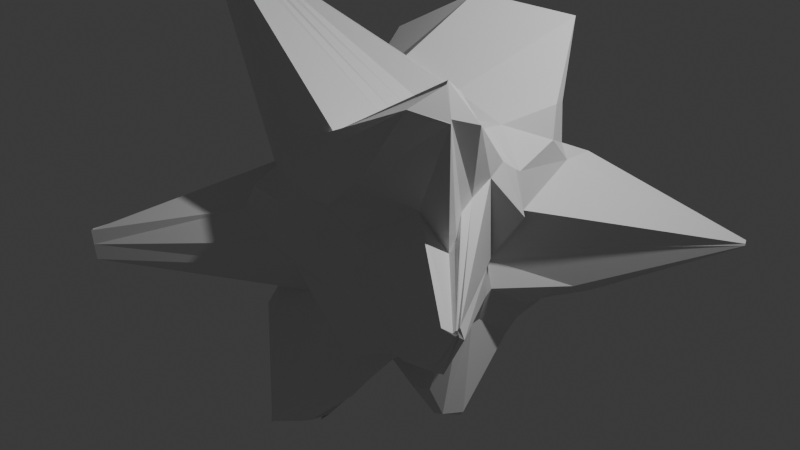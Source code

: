 # Source: crystal.blend  (saved by Blender 4.0.36; exported with 4.5.12 LTS)
import bpy
from mathutils import Matrix  # noqa: F401  (used for matrix-valued properties, if any)

bpy.ops.wm.read_factory_settings(use_empty=True)
scene = bpy.context.scene
scene.name = 'Scene'

# ---- collections
col_collection = bpy.data.collections.new('Collection'); scene.collection.children.link(col_collection)

# ---- materials (node trees are filled in below, after node groups)
mat_material = bpy.data.materials.new('Material')
mat_material.alpha_threshold = 0.0
mat_material.use_transparent_shadow = False
mat_material.roughness = 0.5
mat_material.line_color = (0.0, 0.0, 0.0, 1.0)

# ---- material node trees
mat_material.use_nodes = True; mat_material.node_tree.nodes.clear()
_N = mat_material.node_tree.nodes; _L = mat_material.node_tree.links
n0 = _N.new('ShaderNodeOutputMaterial'); n0.name = 'Material Output'; n0.location = (300, 300)
n1 = _N.new('ShaderNodeBsdfPrincipled'); n1.name = 'Principled BSDF'; n1.location = (10, 300)
n1.inputs[3].default_value = 1.45
_L.new(n1.outputs[0], n0.inputs[0])
n0.is_active_output = True

# ---- world
world_world = bpy.data.worlds.new('World'); scene.world = world_world
world_world.use_nodes = True; world_world.node_tree.nodes.clear()
_N = world_world.node_tree.nodes; _L = world_world.node_tree.links
n0 = _N.new('ShaderNodeOutputWorld'); n0.name = 'World Output'; n0.location = (300, 300)
n1 = _N.new('ShaderNodeBackground'); n1.name = 'Background'; n1.location = (10, 300)
n1.inputs[0].default_value = (0.05088, 0.05088, 0.05088, 1.0)
_L.new(n1.outputs[0], n0.inputs[0])
n0.is_active_output = True
world_world.color = (0.05088, 0.05088, 0.05088)
world_world.use_sun_shadow = False
world_world.sun_shadow_jitter_overblur = 0.0

# ---- cameras
cam_camera = bpy.data.cameras.new('Camera')
cam_camera.clip_end = 100.0
cam_camera.ortho_scale = 7.314

# ---- lights
light_light = bpy.data.lights.new('Light', 'POINT')
light_light.transmission_factor = 0.0
light_light.use_soft_falloff = False
light_light.energy = 1000.0
light_light.shadow_soft_size = 0.1
light_light.shadow_maximum_resolution = 0.006
light_light.use_absolute_resolution = True

# ---- meshes
me_cube = bpy.data.meshes.new('Cube')
me_cube.from_pydata([(1.114, 1.054, 1.036), (0.8073, 0.9707, -0.9799), (0.4917, -1.413, 0.948), (0.7311, -1.517, -1.105), (-0.7349, 1.25, 1.634), (-1.992, 1.64, -1.422), (-0.3868, -1.214, 0.8202), (-0.9543, -0.9947, -0.9884), (2.423, 2.609, -0.2616), (-1.661, -2.498, -0.1927), (0.9707, -1.235, -0.05818), (-1.038, 1.062, -0.01082), (-0.5617, -1.485, 0.4082), (1.03, 1.353, 0.7039), (0.7813, -1.269, 0.5421), (-0.7976, 0.9827, 0.5047), (-0.7945, 0.103, -0.9828), (1.149, 0.1894, 1.293), (-0.7058, 0.1351, 1.171), (1.165, -0.2203, -1.66), (1.205, 0.005708, 0.001665), (-1.422, 0.1021, -0.2614), (1.518, 0.1171, 0.5881), (-2.458, 0.3773, 0.8264), (-0.6254, -0.4929, -0.8691), (1.795, -1.182, 2.204), (2.246, -1.471, 0.2732), (1.692, -0.8849, 0.9592), (-1.634, -0.6895, 2.346), (0.7313, -0.5529, -0.8943), (-1.224, -0.6872, -0.1167), (-0.9969, -0.495, 0.447), (-0.9865, 0.9343, 1.602), (1.048, 0.5025, -1.107), (-1.367, 0.8707, -0.1563), (-2.474, 0.538, 0.8506), (-2.093, 1.581, -1.637), (1.34, 0.7242, 1.407), (2.48, 2.489, -0.259), (1.323, 0.9643, 0.779), (-0.957, 1.088, 1.605), (0.9222, 0.8057, -1.103), (-1.212, 0.9972, -0.05491), (-1.038, 0.7983, 0.6139), (-2.037, 1.616, -1.555), (1.234, 0.9438, 1.349), (2.451, 2.549, -0.2587), (1.283, 1.345, 0.749), (1.149, 1.639, 0.4598), (0.8595, -1.205, 0.1939), (-1.058, 1.068, 0.115), (-1.692, -2.497, -0.04194), (-2.572, 0.4158, 0.5733), (1.264, 0.01695, 0.1372), (-1.8, -2.43, 0.001254), (2.229, -1.485, 0.3102), (2.48, 2.489, -0.2355), (-1.533, 0.7401, 0.1069), (2.455, 2.541, -0.2227), (-1.257, 0.9748, 0.1154), (-1.107, -0.2048, 1.49), (0.9677, -0.4983, -1.355), (-1.324, -0.305, -0.2035), (-1.69, -0.2788, 0.6704), (-0.693, -0.2879, -0.8914), (1.152, -0.1271, 1.324), (2.273, -1.43, 0.2205), (1.661, -0.5035, 1.146), (2.249, -1.459, 0.3412), (-1.062, -0.2673, 0.1766), (1.073, 1.081, -0.7932), (0.8042, -1.348, -0.705), (-1.966, 1.662, -1.326), (-0.5728, -0.961, -0.6576), (-1.929, 0.2743, -0.752), (1.136, -0.0007027, -0.6819), (-0.9992, -0.5003, -0.6617), (1.102, -0.5754, -0.7061), (1.206, 0.6172, -0.7322), (-2.072, 1.571, -1.418), (1.183, 0.8996, -0.7825), (-2.003, 1.62, -1.343), (1.153, -0.3161, -0.6696), (-1.128, -0.3195, -0.714), (-0.7586, -0.4121, -0.9141), (1.37, -0.5911, 1.86), (2.252, -1.469, 0.2527), (1.67, -0.7348, 1.035), (2.237, -1.475, 0.3122), (-1.636, -0.6636, 2.348), (0.7903, -0.4766, -1.0), (-1.152, -0.4089, -0.1259), (-1.034, -0.4042, 0.4525), (-1.011, -0.3803, 0.1885), (-1.065, -0.4324, -0.6814), (1.138, -0.4361, -0.6782), (-0.9315, -0.8501, -0.9792), (0.6715, -1.444, 1.107), (2.151, -1.582, 0.04043), (1.461, -1.153, 0.9787), (-1.621, -0.8679, 2.332), (0.7745, -1.337, -1.128), (-1.703, -2.475, -0.1601), (-1.724, -2.492, 0.09771), (-1.746, -2.465, -0.002385), (2.153, -1.574, 0.34), (-0.8422, -0.858, -0.6694), (0.9878, -1.011, -0.6946), (-0.4902, -1.176, -0.3859), (2.422, 2.611, -0.3316), (1.15, -1.25, -0.4238), (-0.7826, 1.06, -0.3015), (-1.612, 0.1041, -0.5618), (1.276, 0.002491, -0.2855), (-1.146, -0.5784, -0.3974), (1.667, -1.13, -0.5212), (1.576, 0.8768, -0.4745), (-1.879, 0.5259, -0.6727), (1.565, 1.165, -0.6392), (-1.104, 0.9221, -0.3907), (1.423, -0.3896, -0.3538), (-1.283, -0.2977, -0.4878), (-1.235, -0.4354, -0.465), (1.659, -1.026, -0.5981), (-1.108, -1.141, -0.4114), (1.362, -1.233, -0.4996), (-1.636, -0.7191, 2.332), (0.7367, -0.685, -0.9568), (-1.753, -2.445, -0.1384), (-0.9725, -0.5882, 0.4387), (-1.809, -2.431, 0.06398), (-0.9614, -0.5905, -0.6416), (-0.7468, -0.5668, -0.9066), (1.798, -1.202, 2.174), (2.241, -1.477, 0.273), (1.761, -1.011, 0.7816), (2.224, -1.491, 0.3039), (1.084, -0.6781, -0.7524), (1.619, -1.13, -0.5339), (-1.107, -0.6666, -0.3845), (-0.8457, -0.01512, 1.232), (1.066, -0.4114, -1.642), (-1.408, -0.1473, -0.2485), (-2.462, 0.2364, 0.8647), (-1.097, -0.09489, 0.1841), (-0.624, -0.1086, -0.876), (1.147, 0.02524, 1.313), (1.313, -0.1083, 0.0133), (1.635, 0.002694, 0.597), (1.356, -0.1024, 0.1367), (1.16, -0.1308, -0.6762), (-1.186, -0.1554, -0.7452), (1.322, -0.1284, -0.3024), (-1.335, -0.1307, -0.5104), (-0.4552, -1.436, 0.664), (0.9672, 1.132, 0.8896), (0.6325, -1.442, 0.8478), (-1.034, 1.193, 1.537), (1.47, 0.1031, 0.9649), (-2.35, 0.39, 1.06), (-1.026, -0.5177, 0.8616), (1.873, -1.22, 1.919), (1.399, 0.6325, 1.095), (-0.9863, 0.5106, 0.9377), (1.221, 0.9932, 0.9169), (-1.165, 1.002, 1.426), (1.501, -0.1697, 1.146), (-1.331, -0.2607, 0.9308), (-1.168, -0.4111, 0.9162), (1.906, -0.9154, 1.799), (-0.7684, -0.829, 0.6768), (1.115, -1.517, 1.233), (1.88, -1.225, 1.89), (-0.9131, -0.6029, 0.7608), (1.488, 0.01808, 1.012), (-1.646, -0.105, 0.9694), (-0.6582, -0.6888, -0.8874), (1.7, -1.526, 2.028), (2.231, -1.493, 0.2632), (1.763, -1.098, 0.6782), (2.215, -1.505, 0.2898), (1.064, -0.779, -0.7629), (1.537, -1.174, -0.519), (-1.639, -0.7623, 2.313), (0.7475, -0.8104, -0.9588), (-1.735, -2.455, -0.1515), (-0.9585, -0.8639, 0.4258), (-1.781, -2.447, 0.04144), (-0.9322, -0.7022, -0.6587), (-1.149, -0.8686, -0.3974), (-0.8703, -0.7011, 0.711), (1.881, -1.23, 1.885), (-0.151, 1.02, -1.137), (-0.1327, -1.266, 0.8612), (-0.1526, -1.609, -1.775), (-0.005624, 0.9919, 1.046), (-0.2005, 1.986, -0.04685), (0.01263, -1.34, -0.04607), (-0.1591, 1.173, 0.6572), (-0.1448, -1.434, 0.4407), (-0.01869, 0.0213, -1.149), (-0.05532, 0.1435, 1.674), (-0.1253, -0.5173, -1.205), (-1.58, -0.6155, 2.508), (-0.04232, 1.082, 2.125), (0.1267, 0.7619, -1.77), (-0.08776, 0.9141, -1.287), (-0.01713, 1.252, 1.854), (-0.1734, -1.475, 0.1877), (-0.1885, 1.984, 0.1708), (-1.573, -0.5446, 2.548), (-0.07196, -0.2845, -0.9692), (0.02477, -1.744, -1.621), (-0.1052, 1.142, -0.8773), (-1.576, -0.5858, 2.528), (-0.101, -0.4066, -1.077), (-0.1337, -1.385, -1.793), (-0.226, -1.101, 1.102), (0.006874, -1.171, -0.3719), (-0.1432, 1.822, -0.4064), (-1.579, -0.662, 2.497), (-0.1475, -0.6641, -1.309), (-0.04565, -0.1251, -1.012), (-1.581, -0.5475, 2.524), (-0.1043, 1.066, 1.019), (-0.09802, -1.415, 0.6182), (-1.566, -0.7803, 2.5), (-0.06184, -1.312, -1.799), (0.4239, -1.646, -1.358), (0.6843, 1.592, 1.75), (0.5423, 1.265, -0.004945), (0.4465, 1.135, 0.5021), (0.5947, 0.1699, 1.477), (0.4854, -0.5993, 1.344), (0.9099, 1.473, 2.003), (0.8587, 1.512, 1.854), (0.5433, 1.251, 0.2181), (0.5126, -0.252, 1.313), (0.4808, 1.029, -0.6517), (0.4976, -0.4292, 1.312), (0.2438, -1.287, 1.137), (0.546, 1.218, -0.2926), (0.4392, -1.192, 1.393), (0.5391, -0.07275, 1.315), (0.4769, 1.057, 0.8052), (0.3005, -1.196, 1.341), (0.5441, 0.9992, -1.085), (0.2277, -1.345, 0.9352), (0.4677, -1.289, -0.1), (0.364, -1.246, 0.4289), (0.9397, -0.02082, -1.917), (0.3637, -1.396, -1.592), (0.6405, 0.5012, -1.924), (0.5356, 0.8911, -1.596), (0.4109, -1.287, 0.2153), (0.7369, -0.5046, -1.435), (0.5341, -1.719, -1.08), (0.3784, -0.4479, -1.006), (0.253, -1.559, -1.582), (0.5167, -1.376, -0.4286), (0.421, -1.33, -1.526), (0.927, -0.3883, -1.714), (0.2711, -1.356, 0.7596), (0.2857, -1.452, -1.607)], [], [(217, 100, 6, 193), (225, 193, 6, 154), (165, 40, 4, 157), (258, 101, 3, 228), (171, 97, 2, 156), (244, 229, 0, 155), (241, 230, 8, 109), (125, 98, 10, 110), (119, 42, 11, 111), (218, 197, 9, 108), (236, 231, 13, 48), (105, 99, 14, 49), (59, 43, 15, 50), (208, 199, 12, 51), (144, 143, 23, 52), (56, 39, 22, 53), (153, 142, 21, 112), (116, 38, 20, 113), (162, 37, 17, 158), (252, 33, 19, 250), (175, 140, 18, 159), (204, 32, 18, 201), (173, 126, 28, 160), (139, 128, 30, 114), (130, 129, 31, 54), (88, 87, 27, 55), (123, 86, 26, 115), (169, 85, 25, 161), (257, 90, 29, 251), (214, 89, 28, 203), (207, 40, 32, 204), (253, 41, 33, 252), (164, 45, 37, 162), (118, 46, 38, 116), (58, 47, 39, 56), (52, 23, 35, 57), (112, 21, 34, 117), (159, 18, 32, 163), (48, 13, 47, 58), (109, 8, 46, 118), (155, 0, 45, 164), (246, 1, 41, 253), (195, 4, 40, 207), (57, 35, 43, 59), (117, 34, 42, 119), (163, 32, 40, 165), (34, 57, 59, 42), (8, 48, 58, 46), (21, 52, 57, 34), (46, 58, 56, 38), (86, 88, 55, 26), (128, 130, 54, 30), (38, 56, 53, 20), (142, 144, 52, 21), (197, 208, 51, 9), (42, 59, 50, 11), (98, 105, 49, 10), (230, 236, 48, 8), (91, 93, 69, 62), (147, 149, 68, 66), (223, 140, 60, 210), (261, 141, 61, 255), (174, 146, 65, 166), (152, 147, 66, 120), (149, 148, 67, 68), (168, 89, 60, 167), (122, 91, 62, 121), (93, 92, 63, 69), (84, 94, 83, 64), (141, 150, 82, 61), (36, 79, 81, 44), (1, 70, 80, 41), (16, 74, 79, 36), (41, 80, 78, 33), (90, 95, 77, 29), (132, 131, 76, 24), (33, 78, 75, 19), (145, 151, 74, 16), (194, 212, 73, 7), (44, 81, 72, 5), (101, 107, 71, 3), (246, 238, 70, 1), (61, 82, 95, 90), (24, 76, 94, 84), (54, 31, 92, 93), (114, 30, 91, 122), (160, 28, 89, 168), (30, 54, 93, 91), (66, 68, 88, 86), (210, 60, 89, 214), (255, 61, 90, 257), (166, 65, 85, 169), (120, 66, 86, 123), (68, 67, 87, 88), (184, 181, 107, 101), (7, 73, 106, 96), (178, 180, 105, 98), (9, 51, 104, 102), (51, 12, 103, 104), (108, 9, 102, 124), (154, 6, 100, 170), (180, 179, 99, 105), (182, 178, 98, 125), (191, 177, 97, 171), (263, 184, 101, 258), (226, 183, 100, 217), (181, 182, 125, 107), (73, 108, 124, 106), (82, 120, 123, 95), (76, 114, 122, 94), (94, 122, 121, 83), (150, 152, 120, 82), (79, 117, 119, 81), (70, 109, 118, 80), (74, 112, 117, 79), (80, 118, 116, 78), (95, 123, 115, 77), (131, 139, 114, 76), (78, 116, 113, 75), (151, 153, 112, 74), (212, 218, 108, 73), (81, 119, 111, 72), (107, 125, 110, 71), (238, 241, 109, 70), (188, 189, 139, 131), (77, 115, 138, 137), (203, 28, 126, 220), (251, 29, 127, 260), (161, 25, 133, 172), (115, 26, 134, 138), (55, 27, 135, 136), (26, 55, 136, 134), (29, 77, 137, 127), (176, 188, 131, 132), (185, 187, 130, 128), (187, 186, 129, 130), (189, 185, 128, 139), (190, 183, 126, 173), (83, 121, 153, 151), (75, 113, 152, 150), (64, 83, 151, 145), (19, 75, 150, 141), (53, 22, 148, 149), (113, 20, 147, 152), (158, 17, 146, 174), (250, 19, 141, 261), (201, 18, 140, 223), (20, 53, 149, 147), (62, 69, 144, 142), (167, 60, 140, 175), (121, 62, 142, 153), (69, 63, 143, 144), (63, 167, 175, 143), (22, 158, 174, 148), (186, 190, 173, 129), (27, 161, 172, 135), (179, 191, 171, 99), (12, 154, 170, 103), (67, 166, 169, 87), (31, 160, 168, 92), (92, 168, 167, 63), (148, 174, 166, 67), (35, 163, 165, 43), (13, 155, 164, 47), (23, 159, 163, 35), (47, 164, 162, 39), (87, 169, 161, 27), (129, 173, 160, 31), (143, 175, 159, 23), (39, 162, 158, 22), (231, 244, 155, 13), (99, 171, 156, 14), (43, 165, 157, 15), (199, 225, 154, 12), (135, 172, 191, 179), (103, 170, 190, 186), (170, 100, 183, 190), (124, 102, 185, 189), (104, 103, 186, 187), (102, 104, 187, 185), (96, 106, 188, 176), (106, 124, 189, 188), (137, 138, 182, 181), (220, 126, 183, 226), (260, 127, 184, 263), (172, 133, 177, 191), (138, 134, 178, 182), (136, 135, 179, 180), (134, 136, 180, 178), (127, 137, 181, 184), (132, 221, 227, 176), (242, 220, 226, 245), (249, 262, 225, 199), (15, 157, 224, 198), (232, 201, 223, 243), (16, 200, 222, 145), (24, 202, 221, 132), (233, 203, 220, 242), (72, 111, 219, 213), (256, 259, 218, 212), (245, 226, 217, 240), (176, 227, 216, 96), (64, 211, 215, 84), (237, 210, 214, 239), (5, 72, 213, 192), (228, 256, 212, 194), (145, 222, 211, 64), (243, 223, 210, 237), (11, 50, 209, 196), (248, 254, 208, 197), (229, 195, 207, 235), (5, 192, 206, 44), (44, 206, 205, 36), (235, 207, 204, 234), (239, 214, 203, 233), (84, 215, 202, 24), (234, 204, 201, 232), (36, 205, 200, 16), (254, 249, 199, 208), (50, 15, 198, 209), (259, 248, 197, 218), (111, 11, 196, 219), (157, 4, 195, 224), (96, 216, 194, 7), (262, 247, 193, 225), (240, 217, 193, 247), (97, 240, 247, 2), (156, 2, 247, 262), (110, 10, 248, 259), (49, 14, 249, 254), (37, 234, 232, 17), (85, 239, 233, 25), (45, 235, 234, 37), (0, 229, 235, 45), (10, 49, 254, 248), (146, 243, 237, 65), (3, 71, 256, 228), (65, 237, 239, 85), (177, 245, 240, 97), (71, 110, 259, 256), (25, 233, 242, 133), (17, 232, 243, 146), (14, 156, 262, 249), (133, 242, 245, 177), (221, 260, 263, 227), (198, 224, 244, 231), (200, 250, 261, 222), (202, 251, 260, 221), (213, 219, 241, 238), (227, 263, 258, 216), (211, 255, 257, 215), (192, 213, 238, 246), (222, 261, 255, 211), (196, 209, 236, 230), (192, 246, 253, 206), (206, 253, 252, 205), (215, 257, 251, 202), (205, 252, 250, 200), (209, 198, 231, 236), (219, 196, 230, 241), (224, 195, 229, 244), (216, 258, 228, 194)])
_uv = me_cube.uv_layers.new(name='UVMap')
_uv.uv.foreach_set('vector', [0.75, 0.7319, 0.875, 0.7319, 0.875, 0.75, 0.75, 0.75, 0.5966, 0.875, 0.625, 0.875, 0.625, 1.0, 0.5966, 1.0, 0.5966, 0.2192, 0.625, 0.2192, 0.625, 0.25, 0.5966, 0.25, 0.3125, 0.7319, 0.375, 0.7319, 0.375, 0.75, 0.3125, 0.75, 0.5966, 0.7319, 0.625, 0.7319, 0.625, 0.75, 0.5966, 0.75, 0.5966, 0.4375, 0.625, 0.4375, 0.625, 0.5, 0.5966, 0.5, 0.4667, 0.4375, 0.5, 0.4375, 0.5, 0.5, 0.4667, 0.5, 0.4667, 0.7319, 0.5, 0.7319, 0.5, 0.75, 0.4667, 0.75, 0.4667, 0.2192, 0.5, 0.2192, 0.5, 0.25, 0.4667, 0.25, 0.4667, 0.875, 0.5, 0.875, 0.5, 1.0, 0.4667, 1.0, 0.5169, 0.4375, 0.5625, 0.4375, 0.5625, 0.5, 0.5169, 0.5, 0.5169, 0.7319, 0.5625, 0.7319, 0.5625, 0.75, 0.5169, 0.75, 0.5169, 0.2192, 0.5625, 0.2192, 0.5625, 0.25, 0.5169, 0.25, 0.5169, 0.875, 0.5625, 0.875, 0.5625, 1.0, 0.5169, 1.0, 0.5169, 0.1084, 0.5625, 0.1084, 0.5625, 0.125, 0.5169, 0.125, 0.5169, 0.5616, 0.5625, 0.5616, 0.5625, 0.625, 0.5169, 0.625, 0.4667, 0.1084, 0.5, 0.1084, 0.5, 0.125, 0.4667, 0.125, 0.4667, 0.5616, 0.5, 0.5616, 0.5, 0.625, 0.4667, 0.625, 0.5966, 0.5616, 0.625, 0.5616, 0.625, 0.625, 0.5966, 0.625, 0.3125, 0.5616, 0.375, 0.5616, 0.375, 0.625, 0.3125, 0.625, 0.5966, 0.1084, 0.625, 0.1084, 0.625, 0.125, 0.5966, 0.125, 0.75, 0.5616, 0.875, 0.5616, 0.875, 0.625, 0.75, 0.625, 0.5966, 0.05552, 0.625, 0.05552, 0.625, 0.0625, 0.5966, 0.0625, 0.4667, 0.05552, 0.5, 0.05552, 0.5, 0.0625, 0.4667, 0.0625, 0.5169, 0.05552, 0.5625, 0.05552, 0.5625, 0.0625, 0.5169, 0.0625, 0.5169, 0.6774, 0.5625, 0.6774, 0.5625, 0.6875, 0.5169, 0.6875, 0.4667, 0.6774, 0.5, 0.6774, 0.5, 0.6875, 0.4667, 0.6875, 0.5966, 0.6774, 0.625, 0.6774, 0.625, 0.6875, 0.5966, 0.6875, 0.3125, 0.6774, 0.375, 0.6774, 0.375, 0.6875, 0.3125, 0.6875, 0.75, 0.6774, 0.875, 0.6774, 0.875, 0.6875, 0.75, 0.6875, 0.75, 0.5308, 0.875, 0.5308, 0.875, 0.5616, 0.75, 0.5616, 0.3125, 0.5308, 0.375, 0.5308, 0.375, 0.5616, 0.3125, 0.5616, 0.5966, 0.5308, 0.625, 0.5308, 0.625, 0.5616, 0.5966, 0.5616, 0.4667, 0.5308, 0.5, 0.5308, 0.5, 0.5616, 0.4667, 0.5616, 0.5169, 0.5308, 0.5625, 0.5308, 0.5625, 0.5616, 0.5169, 0.5616, 0.5169, 0.125, 0.5625, 0.125, 0.5625, 0.1884, 0.5169, 0.1884, 0.4667, 0.125, 0.5, 0.125, 0.5, 0.1884, 0.4667, 0.1884, 0.5966, 0.125, 0.625, 0.125, 0.625, 0.1884, 0.5966, 0.1884, 0.5169, 0.5, 0.5625, 0.5, 0.5625, 0.5308, 0.5169, 0.5308, 0.4667, 0.5, 0.5, 0.5, 0.5, 0.5308, 0.4667, 0.5308, 0.5966, 0.5, 0.625, 0.5, 0.625, 0.5308, 0.5966, 0.5308, 0.3125, 0.5, 0.375, 0.5, 0.375, 0.5308, 0.3125, 0.5308, 0.75, 0.5, 0.875, 0.5, 0.875, 0.5308, 0.75, 0.5308, 0.5169, 0.1884, 0.5625, 0.1884, 0.5625, 0.2192, 0.5169, 0.2192, 0.4667, 0.1884, 0.5, 0.1884, 0.5, 0.2192, 0.4667, 0.2192, 0.5966, 0.1884, 0.625, 0.1884, 0.625, 0.2192, 0.5966, 0.2192, 0.5, 0.1884, 0.5169, 0.1884, 0.5169, 0.2192, 0.5, 0.2192, 0.5, 0.5, 0.5169, 0.5, 0.5169, 0.5308, 0.5, 0.5308, 0.5, 0.125, 0.5169, 0.125, 0.5169, 0.1884, 0.5, 0.1884, 0.5, 0.5308, 0.5169, 0.5308, 0.5169, 0.5616, 0.5, 0.5616, 0.5, 0.6774, 0.5169, 0.6774, 0.5169, 0.6875, 0.5, 0.6875, 0.5, 0.05552, 0.5169, 0.05552, 0.5169, 0.0625, 0.5, 0.0625, 0.5, 0.5616, 0.5169, 0.5616, 0.5169, 0.625, 0.5, 0.625, 0.5, 0.1084, 0.5169, 0.1084, 0.5169, 0.125, 0.5, 0.125, 0.5, 0.875, 0.5169, 0.875, 0.5169, 1.0, 0.5, 1.0, 0.5, 0.2192, 0.5169, 0.2192, 0.5169, 0.25, 0.5, 0.25, 0.5, 0.7319, 0.5169, 0.7319, 0.5169, 0.75, 0.5, 0.75, 0.5, 0.4375, 0.5169, 0.4375, 0.5169, 0.5, 0.5, 0.5, 0.5, 0.0726, 0.5169, 0.0726, 0.5169, 0.08514, 0.5, 0.08514, 0.5, 0.6416, 0.5169, 0.6416, 0.5169, 0.6649, 0.5, 0.6649, 0.75, 0.6416, 0.875, 0.6416, 0.875, 0.6649, 0.75, 0.6649, 0.3125, 0.6416, 0.375, 0.6416, 0.375, 0.6649, 0.3125, 0.6649, 0.5966, 0.6416, 0.625, 0.6416, 0.625, 0.6649, 0.5966, 0.6649, 0.4667, 0.6416, 0.5, 0.6416, 0.5, 0.6649, 0.4667, 0.6649, 0.5169, 0.6416, 0.5625, 0.6416, 0.5625, 0.6649, 0.5169, 0.6649, 0.5966, 0.0726, 0.625, 0.0726, 0.625, 0.08514, 0.5966, 0.08514, 0.4667, 0.0726, 0.5, 0.0726, 0.5, 0.08514, 0.4667, 0.08514, 0.5169, 0.0726, 0.5625, 0.0726, 0.5625, 0.08514, 0.5169, 0.08514, 0.375, 0.0726, 0.422, 0.0726, 0.422, 0.08514, 0.375, 0.08514, 0.375, 0.6416, 0.422, 0.6416, 0.422, 0.6649, 0.375, 0.6649, 0.375, 0.1884, 0.422, 0.1884, 0.422, 0.2192, 0.375, 0.2192, 0.375, 0.5, 0.422, 0.5, 0.422, 0.5308, 0.375, 0.5308, 0.375, 0.125, 0.422, 0.125, 0.422, 0.1884, 0.375, 0.1884, 0.375, 0.5308, 0.422, 0.5308, 0.422, 0.5616, 0.375, 0.5616, 0.375, 0.6774, 0.422, 0.6774, 0.422, 0.6875, 0.375, 0.6875, 0.375, 0.05552, 0.422, 0.05552, 0.422, 0.0625, 0.375, 0.0625, 0.375, 0.5616, 0.422, 0.5616, 0.422, 0.625, 0.375, 0.625, 0.375, 0.1084, 0.422, 0.1084, 0.422, 0.125, 0.375, 0.125, 0.375, 0.875, 0.422, 0.875, 0.422, 1.0, 0.375, 1.0, 0.375, 0.2192, 0.422, 0.2192, 0.422, 0.25, 0.375, 0.25, 0.375, 0.7319, 0.422, 0.7319, 0.422, 0.75, 0.375, 0.75, 0.375, 0.4375, 0.422, 0.4375, 0.422, 0.5, 0.375, 0.5, 0.375, 0.6649, 0.422, 0.6649, 0.422, 0.6774, 0.375, 0.6774, 0.375, 0.0625, 0.422, 0.0625, 0.422, 0.0726, 0.375, 0.0726, 0.5169, 0.0625, 0.5625, 0.0625, 0.5625, 0.0726, 0.5169, 0.0726, 0.4667, 0.0625, 0.5, 0.0625, 0.5, 0.0726, 0.4667, 0.0726, 0.5966, 0.0625, 0.625, 0.0625, 0.625, 0.0726, 0.5966, 0.0726, 0.5, 0.0625, 0.5169, 0.0625, 0.5169, 0.0726, 0.5, 0.0726, 0.5, 0.6649, 0.5169, 0.6649, 0.5169, 0.6774, 0.5, 0.6774, 0.75, 0.6649, 0.875, 0.6649, 0.875, 0.6774, 0.75, 0.6774, 0.3125, 0.6649, 0.375, 0.6649, 0.375, 0.6774, 0.3125, 0.6774, 0.5966, 0.6649, 0.625, 0.6649, 0.625, 0.6774, 0.5966, 0.6774, 0.4667, 0.6649, 0.5, 0.6649, 0.5, 0.6774, 0.4667, 0.6774, 0.5169, 0.6649, 0.5625, 0.6649, 0.5625, 0.6774, 0.5169, 0.6774, 0.375, 0.7058, 0.422, 0.7058, 0.422, 0.7319, 0.375, 0.7319, 0.375, 0.0, 0.422, 0.0, 0.422, 0.01813, 0.375, 0.01813, 0.5, 0.7058, 0.5169, 0.7058, 0.5169, 0.7319, 0.5, 0.7319, 0.5, 0.0, 0.5169, 0.0, 0.5169, 0.01813, 0.5, 0.01813, 0.5169, 0.0, 0.5625, 0.0, 0.5625, 0.01813, 0.5169, 0.01813, 0.4667, 0.0, 0.5, 0.0, 0.5, 0.01813, 0.4667, 0.01813, 0.5966, 0.0, 0.625, 0.0, 0.625, 0.01813, 0.5966, 0.01813, 0.5169, 0.7058, 0.5625, 0.7058, 0.5625, 0.7319, 0.5169, 0.7319, 0.4667, 0.7058, 0.5, 0.7058, 0.5, 0.7319, 0.4667, 0.7319, 0.5966, 0.7058, 0.625, 0.7058, 0.625, 0.7319, 0.5966, 0.7319, 0.3125, 0.7058, 0.375, 0.7058, 0.375, 0.7319, 0.3125, 0.7319, 0.75, 0.7058, 0.875, 0.7058, 0.875, 0.7319, 0.75, 0.7319, 0.422, 0.7058, 0.4667, 0.7058, 0.4667, 0.7319, 0.422, 0.7319, 0.422, 0.0, 0.4667, 0.0, 0.4667, 0.01813, 0.422, 0.01813, 0.422, 0.6649, 0.4667, 0.6649, 0.4667, 0.6774, 0.422, 0.6774, 0.422, 0.0625, 0.4667, 0.0625, 0.4667, 0.0726, 0.422, 0.0726, 0.422, 0.0726, 0.4667, 0.0726, 0.4667, 0.08514, 0.422, 0.08514, 0.422, 0.6416, 0.4667, 0.6416, 0.4667, 0.6649, 0.422, 0.6649, 0.422, 0.1884, 0.4667, 0.1884, 0.4667, 0.2192, 0.422, 0.2192, 0.422, 0.5, 0.4667, 0.5, 0.4667, 0.5308, 0.422, 0.5308, 0.422, 0.125, 0.4667, 0.125, 0.4667, 0.1884, 0.422, 0.1884, 0.422, 0.5308, 0.4667, 0.5308, 0.4667, 0.5616, 0.422, 0.5616, 0.422, 0.6774, 0.4667, 0.6774, 0.4667, 0.6875, 0.422, 0.6875, 0.422, 0.05552, 0.4667, 0.05552, 0.4667, 0.0625, 0.422, 0.0625, 0.422, 0.5616, 0.4667, 0.5616, 0.4667, 0.625, 0.422, 0.625, 0.422, 0.1084, 0.4667, 0.1084, 0.4667, 0.125, 0.422, 0.125, 0.422, 0.875, 0.4667, 0.875, 0.4667, 1.0, 0.422, 1.0, 0.422, 0.2192, 0.4667, 0.2192, 0.4667, 0.25, 0.422, 0.25, 0.422, 0.7319, 0.4667, 0.7319, 0.4667, 0.75, 0.422, 0.75, 0.422, 0.4375, 0.4667, 0.4375, 0.4667, 0.5, 0.422, 0.5, 0.422, 0.04425, 0.4667, 0.04425, 0.4667, 0.05552, 0.422, 0.05552, 0.422, 0.6875, 0.4667, 0.6875, 0.4667, 0.6945, 0.422, 0.6945, 0.75, 0.6875, 0.875, 0.6875, 0.875, 0.6945, 0.75, 0.6945, 0.3125, 0.6875, 0.375, 0.6875, 0.375, 0.6945, 0.3125, 0.6945, 0.5966, 0.6875, 0.625, 0.6875, 0.625, 0.6945, 0.5966, 0.6945, 0.4667, 0.6875, 0.5, 0.6875, 0.5, 0.6945, 0.4667, 0.6945, 0.5169, 0.6875, 0.5625, 0.6875, 0.5625, 0.6945, 0.5169, 0.6945, 0.5, 0.6875, 0.5169, 0.6875, 0.5169, 0.6945, 0.5, 0.6945, 0.375, 0.6875, 0.422, 0.6875, 0.422, 0.6945, 0.375, 0.6945, 0.375, 0.04425, 0.422, 0.04425, 0.422, 0.05552, 0.375, 0.05552, 0.5, 0.04425, 0.5169, 0.04425, 0.5169, 0.05552, 0.5, 0.05552, 0.5169, 0.04425, 0.5625, 0.04425, 0.5625, 0.05552, 0.5169, 0.05552, 0.4667, 0.04425, 0.5, 0.04425, 0.5, 0.05552, 0.4667, 0.05552, 0.5966, 0.04425, 0.625, 0.04425, 0.625, 0.05552, 0.5966, 0.05552, 0.422, 0.08514, 0.4667, 0.08514, 0.4667, 0.1084, 0.422, 0.1084, 0.422, 0.625, 0.4667, 0.625, 0.4667, 0.6416, 0.422, 0.6416, 0.375, 0.08514, 0.422, 0.08514, 0.422, 0.1084, 0.375, 0.1084, 0.375, 0.625, 0.422, 0.625, 0.422, 0.6416, 0.375, 0.6416, 0.5169, 0.625, 0.5625, 0.625, 0.5625, 0.6416, 0.5169, 0.6416, 0.4667, 0.625, 0.5, 0.625, 0.5, 0.6416, 0.4667, 0.6416, 0.5966, 0.625, 0.625, 0.625, 0.625, 0.6416, 0.5966, 0.6416, 0.3125, 0.625, 0.375, 0.625, 0.375, 0.6416, 0.3125, 0.6416, 0.75, 0.625, 0.875, 0.625, 0.875, 0.6416, 0.75, 0.6416, 0.5, 0.625, 0.5169, 0.625, 0.5169, 0.6416, 0.5, 0.6416, 0.5, 0.08514, 0.5169, 0.08514, 0.5169, 0.1084, 0.5, 0.1084, 0.5966, 0.08514, 0.625, 0.08514, 0.625, 0.1084, 0.5966, 0.1084, 0.4667, 0.08514, 0.5, 0.08514, 0.5, 0.1084, 0.4667, 0.1084, 0.5169, 0.08514, 0.5625, 0.08514, 0.5625, 0.1084, 0.5169, 0.1084, 0.5625, 0.08514, 0.5966, 0.08514, 0.5966, 0.1084, 0.5625, 0.1084, 0.5625, 0.625, 0.5966, 0.625, 0.5966, 0.6416, 0.5625, 0.6416, 0.5625, 0.04425, 0.5966, 0.04425, 0.5966, 0.05552, 0.5625, 0.05552, 0.5625, 0.6875, 0.5966, 0.6875, 0.5966, 0.6945, 0.5625, 0.6945, 0.5625, 0.7058, 0.5966, 0.7058, 0.5966, 0.7319, 0.5625, 0.7319, 0.5625, 0.0, 0.5966, 0.0, 0.5966, 0.01813, 0.5625, 0.01813, 0.5625, 0.6649, 0.5966, 0.6649, 0.5966, 0.6774, 0.5625, 0.6774, 0.5625, 0.0625, 0.5966, 0.0625, 0.5966, 0.0726, 0.5625, 0.0726, 0.5625, 0.0726, 0.5966, 0.0726, 0.5966, 0.08514, 0.5625, 0.08514, 0.5625, 0.6416, 0.5966, 0.6416, 0.5966, 0.6649, 0.5625, 0.6649, 0.5625, 0.1884, 0.5966, 0.1884, 0.5966, 0.2192, 0.5625, 0.2192, 0.5625, 0.5, 0.5966, 0.5, 0.5966, 0.5308, 0.5625, 0.5308, 0.5625, 0.125, 0.5966, 0.125, 0.5966, 0.1884, 0.5625, 0.1884, 0.5625, 0.5308, 0.5966, 0.5308, 0.5966, 0.5616, 0.5625, 0.5616, 0.5625, 0.6774, 0.5966, 0.6774, 0.5966, 0.6875, 0.5625, 0.6875, 0.5625, 0.05552, 0.5966, 0.05552, 0.5966, 0.0625, 0.5625, 0.0625, 0.5625, 0.1084, 0.5966, 0.1084, 0.5966, 0.125, 0.5625, 0.125, 0.5625, 0.5616, 0.5966, 0.5616, 0.5966, 0.625, 0.5625, 0.625, 0.5625, 0.4375, 0.5966, 0.4375, 0.5966, 0.5, 0.5625, 0.5, 0.5625, 0.7319, 0.5966, 0.7319, 0.5966, 0.75, 0.5625, 0.75, 0.5625, 0.2192, 0.5966, 0.2192, 0.5966, 0.25, 0.5625, 0.25, 0.5625, 0.875, 0.5966, 0.875, 0.5966, 1.0, 0.5625, 1.0, 0.5625, 0.6945, 0.5966, 0.6945, 0.5966, 0.7058, 0.5625, 0.7058, 0.5625, 0.01813, 0.5966, 0.01813, 0.5966, 0.04425, 0.5625, 0.04425, 0.5966, 0.01813, 0.625, 0.01813, 0.625, 0.04425, 0.5966, 0.04425, 0.4667, 0.01813, 0.5, 0.01813, 0.5, 0.04425, 0.4667, 0.04425, 0.5169, 0.01813, 0.5625, 0.01813, 0.5625, 0.04425, 0.5169, 0.04425, 0.5, 0.01813, 0.5169, 0.01813, 0.5169, 0.04425, 0.5, 0.04425, 0.375, 0.01813, 0.422, 0.01813, 0.422, 0.04425, 0.375, 0.04425, 0.422, 0.01813, 0.4667, 0.01813, 0.4667, 0.04425, 0.422, 0.04425, 0.422, 0.6945, 0.4667, 0.6945, 0.4667, 0.7058, 0.422, 0.7058, 0.75, 0.6945, 0.875, 0.6945, 0.875, 0.7058, 0.75, 0.7058, 0.3125, 0.6945, 0.375, 0.6945, 0.375, 0.7058, 0.3125, 0.7058, 0.5966, 0.6945, 0.625, 0.6945, 0.625, 0.7058, 0.5966, 0.7058, 0.4667, 0.6945, 0.5, 0.6945, 0.5, 0.7058, 0.4667, 0.7058, 0.5169, 0.6945, 0.5625, 0.6945, 0.5625, 0.7058, 0.5169, 0.7058, 0.5, 0.6945, 0.5169, 0.6945, 0.5169, 0.7058, 0.5, 0.7058, 0.375, 0.6945, 0.422, 0.6945, 0.422, 0.7058, 0.375, 0.7058, 0.125, 0.6945, 0.25, 0.6945, 0.25, 0.7058, 0.125, 0.7058, 0.6875, 0.6945, 0.75, 0.6945, 0.75, 0.7058, 0.6875, 0.7058, 0.5625, 0.8125, 0.5966, 0.8125, 0.5966, 0.875, 0.5625, 0.875, 0.5625, 0.25, 0.5966, 0.25, 0.5966, 0.375, 0.5625, 0.375, 0.6875, 0.625, 0.75, 0.625, 0.75, 0.6416, 0.6875, 0.6416, 0.125, 0.625, 0.25, 0.625, 0.25, 0.6416, 0.125, 0.6416, 0.125, 0.6875, 0.25, 0.6875, 0.25, 0.6945, 0.125, 0.6945, 0.6875, 0.6875, 0.75, 0.6875, 0.75, 0.6945, 0.6875, 0.6945, 0.422, 0.25, 0.4667, 0.25, 0.4667, 0.375, 0.422, 0.375, 0.422, 0.8125, 0.4667, 0.8125, 0.4667, 0.875, 0.422, 0.875, 0.6875, 0.7058, 0.75, 0.7058, 0.75, 0.7319, 0.6875, 0.7319, 0.125, 0.7058, 0.25, 0.7058, 0.25, 0.7319, 0.125, 0.7319, 0.125, 0.6649, 0.25, 0.6649, 0.25, 0.6774, 0.125, 0.6774, 0.6875, 0.6649, 0.75, 0.6649, 0.75, 0.6774, 0.6875, 0.6774, 0.375, 0.25, 0.422, 0.25, 0.422, 0.375, 0.375, 0.375, 0.375, 0.8125, 0.422, 0.8125, 0.422, 0.875, 0.375, 0.875, 0.125, 0.6416, 0.25, 0.6416, 0.25, 0.6649, 0.125, 0.6649, 0.6875, 0.6416, 0.75, 0.6416, 0.75, 0.6649, 0.6875, 0.6649, 0.5, 0.25, 0.5169, 0.25, 0.5169, 0.375, 0.5, 0.375, 0.5, 0.8125, 0.5169, 0.8125, 0.5169, 0.875, 0.5, 0.875, 0.6875, 0.5, 0.75, 0.5, 0.75, 0.5308, 0.6875, 0.5308, 0.125, 0.5, 0.25, 0.5, 0.25, 0.5308, 0.125, 0.5308, 0.125, 0.5308, 0.25, 0.5308, 0.25, 0.5616, 0.125, 0.5616, 0.6875, 0.5308, 0.75, 0.5308, 0.75, 0.5616, 0.6875, 0.5616, 0.6875, 0.6774, 0.75, 0.6774, 0.75, 0.6875, 0.6875, 0.6875, 0.125, 0.6774, 0.25, 0.6774, 0.25, 0.6875, 0.125, 0.6875, 0.6875, 0.5616, 0.75, 0.5616, 0.75, 0.625, 0.6875, 0.625, 0.125, 0.5616, 0.25, 0.5616, 0.25, 0.625, 0.125, 0.625, 0.5169, 0.8125, 0.5625, 0.8125, 0.5625, 0.875, 0.5169, 0.875, 0.5169, 0.25, 0.5625, 0.25, 0.5625, 0.375, 0.5169, 0.375, 0.4667, 0.8125, 0.5, 0.8125, 0.5, 0.875, 0.4667, 0.875, 0.4667, 0.25, 0.5, 0.25, 0.5, 0.375, 0.4667, 0.375, 0.5966, 0.25, 0.625, 0.25, 0.625, 0.375, 0.5966, 0.375, 0.125, 0.7319, 0.25, 0.7319, 0.25, 0.75, 0.125, 0.75, 0.5966, 0.8125, 0.625, 0.8125, 0.625, 0.875, 0.5966, 0.875, 0.6875, 0.7319, 0.75, 0.7319, 0.75, 0.75, 0.6875, 0.75, 0.625, 0.7319, 0.6875, 0.7319, 0.6875, 0.75, 0.625, 0.75, 0.5966, 0.75, 0.625, 0.75, 0.625, 0.8125, 0.5966, 0.8125, 0.4667, 0.75, 0.5, 0.75, 0.5, 0.8125, 0.4667, 0.8125, 0.5169, 0.75, 0.5625, 0.75, 0.5625, 0.8125, 0.5169, 0.8125, 0.625, 0.5616, 0.6875, 0.5616, 0.6875, 0.625, 0.625, 0.625, 0.625, 0.6774, 0.6875, 0.6774, 0.6875, 0.6875, 0.625, 0.6875, 0.625, 0.5308, 0.6875, 0.5308, 0.6875, 0.5616, 0.625, 0.5616, 0.625, 0.5, 0.6875, 0.5, 0.6875, 0.5308, 0.625, 0.5308, 0.5, 0.75, 0.5169, 0.75, 0.5169, 0.8125, 0.5, 0.8125, 0.625, 0.6416, 0.6875, 0.6416, 0.6875, 0.6649, 0.625, 0.6649, 0.375, 0.75, 0.422, 0.75, 0.422, 0.8125, 0.375, 0.8125, 0.625, 0.6649, 0.6875, 0.6649, 0.6875, 0.6774, 0.625, 0.6774, 0.625, 0.7058, 0.6875, 0.7058, 0.6875, 0.7319, 0.625, 0.7319, 0.422, 0.75, 0.4667, 0.75, 0.4667, 0.8125, 0.422, 0.8125, 0.625, 0.6875, 0.6875, 0.6875, 0.6875, 0.6945, 0.625, 0.6945, 0.625, 0.625, 0.6875, 0.625, 0.6875, 0.6416, 0.625, 0.6416, 0.5625, 0.75, 0.5966, 0.75, 0.5966, 0.8125, 0.5625, 0.8125, 0.625, 0.6945, 0.6875, 0.6945, 0.6875, 0.7058, 0.625, 0.7058, 0.25, 0.6945, 0.3125, 0.6945, 0.3125, 0.7058, 0.25, 0.7058, 0.5625, 0.375, 0.5966, 0.375, 0.5966, 0.4375, 0.5625, 0.4375, 0.25, 0.625, 0.3125, 0.625, 0.3125, 0.6416, 0.25, 0.6416, 0.25, 0.6875, 0.3125, 0.6875, 0.3125, 0.6945, 0.25, 0.6945, 0.422, 0.375, 0.4667, 0.375, 0.4667, 0.4375, 0.422, 0.4375, 0.25, 0.7058, 0.3125, 0.7058, 0.3125, 0.7319, 0.25, 0.7319, 0.25, 0.6649, 0.3125, 0.6649, 0.3125, 0.6774, 0.25, 0.6774, 0.375, 0.375, 0.422, 0.375, 0.422, 0.4375, 0.375, 0.4375, 0.25, 0.6416, 0.3125, 0.6416, 0.3125, 0.6649, 0.25, 0.6649, 0.5, 0.375, 0.5169, 0.375, 0.5169, 0.4375, 0.5, 0.4375, 0.25, 0.5, 0.3125, 0.5, 0.3125, 0.5308, 0.25, 0.5308, 0.25, 0.5308, 0.3125, 0.5308, 0.3125, 0.5616, 0.25, 0.5616, 0.25, 0.6774, 0.3125, 0.6774, 0.3125, 0.6875, 0.25, 0.6875, 0.25, 0.5616, 0.3125, 0.5616, 0.3125, 0.625, 0.25, 0.625, 0.5169, 0.375, 0.5625, 0.375, 0.5625, 0.4375, 0.5169, 0.4375, 0.4667, 0.375, 0.5, 0.375, 0.5, 0.4375, 0.4667, 0.4375, 0.5966, 0.375, 0.625, 0.375, 0.625, 0.4375, 0.5966, 0.4375, 0.25, 0.7319, 0.3125, 0.7319, 0.3125, 0.75, 0.25, 0.75])
me_cube.materials.append(mat_material)
me_cube.use_mirror_vertex_groups = False
me_cube.update()

# ---- objects
ob_cube = bpy.data.objects.new('Cube', me_cube)
ob_light = bpy.data.objects.new('Light', light_light)
ob_camera = bpy.data.objects.new('Camera', cam_camera)

# ---- transforms, parenting, visibility, modifiers, constraints
ob_cube.location = (0.0, 0.0, 0.0)
ob_cube.lock_rotations_4d = False
ob_cube.empty_display_type = 'ARROWS'
ob_cube.lineart.crease_threshold = 0.0
ob_light.location = (4.076, 1.005, 5.904)
ob_light.rotation_euler = (0.6503, 0.05522, 1.866)
ob_light.lock_rotations_4d = False
ob_light.empty_display_type = 'ARROWS'
ob_light.color = (0.0, 0.0, 0.0, 0.0)
ob_light.lineart.crease_threshold = 0.0
ob_camera.location = (7.359, -6.926, 4.958)
ob_camera.rotation_euler = (1.109, 0.0, 0.8149)
ob_camera.lock_rotations_4d = False
ob_camera.empty_display_type = 'ARROWS'
ob_camera.color = (0.0, 0.0, 0.0, 0.0)
ob_camera.display_type = 'WIRE'
ob_camera.lineart.crease_threshold = 0.0

# ---- collection membership
col_collection.objects.link(ob_cube)
col_collection.objects.link(ob_light)
col_collection.objects.link(ob_camera)

# ---- scene / render settings (as saved in the file)
scene.camera = ob_camera
scene.frame_start = 1; scene.frame_end = 250; scene.frame_set(1)
scene.render.engine = 'BLENDER_EEVEE_NEXT'
scene.cycles.sampling_pattern = 'TABULATED_SOBOL'
bpy.context.view_layer.update()

